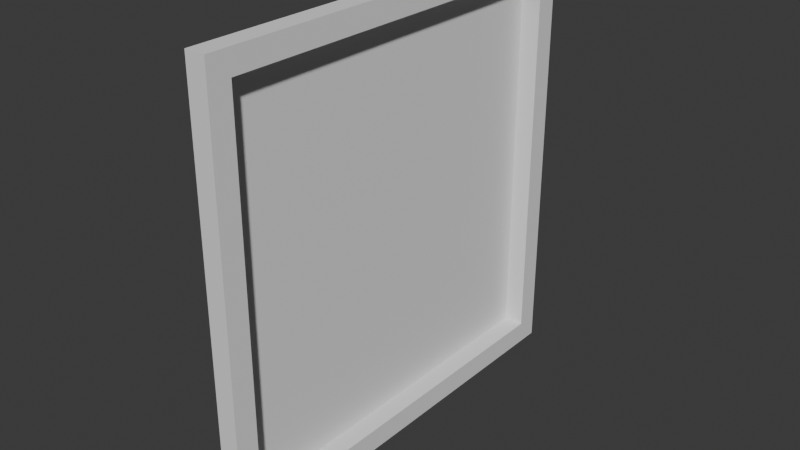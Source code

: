 # Source: normal_plakat.blend  (saved by Blender 4.4.32; exported with 4.5.12 LTS)
import bpy
from mathutils import Matrix  # noqa: F401  (used for matrix-valued properties, if any)

bpy.ops.wm.read_factory_settings(use_empty=True)
scene = bpy.context.scene
scene.name = 'Scene'

# ---- collections
col_collection = bpy.data.collections.new('Collection'); scene.collection.children.link(col_collection)

# ---- world
world_world = bpy.data.worlds.new('World'); scene.world = world_world
world_world.use_nodes = True; world_world.node_tree.nodes.clear()
_N = world_world.node_tree.nodes; _L = world_world.node_tree.links
n0 = _N.new('ShaderNodeOutputWorld'); n0.name = 'World Output'; n0.location = (300, 300)
n1 = _N.new('ShaderNodeBackground'); n1.name = 'Background'; n1.location = (10, 300)
n1.inputs[0].default_value = (0.05088, 0.05088, 0.05088, 1.0)
_L.new(n1.outputs[0], n0.inputs[0])
n0.is_active_output = True
world_world.color = (0.05088, 0.05088, 0.05088)
world_world.sun_shadow_jitter_overblur = 0.0

# ---- meshes
me_plane = bpy.data.meshes.new('Plane')
me_plane.from_pydata([(-1.0, -1.0, 0.0), (1.0, -1.0, 0.0), (-1.0, 1.0, 0.0), (1.0, 1.0, 0.0), (-0.8964, 0.8964, 0.0), (-0.8964, -0.8964, 0.0), (0.8964, -0.8964, 0.0), (0.8964, 0.8964, 0.0), (-0.8964, 0.8964, 0.09269), (-0.8964, -0.8964, 0.09269), (0.8964, -0.8964, 0.09269), (0.8964, 0.8964, 0.09269), (-1.0, 1.0, 0.09269), (-1.0, -1.0, 0.09269), (1.0, -1.0, 0.09269), (1.0, 1.0, 0.09269)], [], [(5, 6, 7, 4), (5, 4, 8, 9), (7, 6, 10, 11), (2, 0, 13, 12), (1, 3, 15, 14), (9, 8, 12, 13), (10, 9, 13, 14), (11, 10, 14, 15), (8, 11, 15, 12), (3, 2, 12, 15), (0, 1, 14, 13), (4, 7, 11, 8), (6, 5, 9, 10)])
_uv = me_plane.uv_layers.new(name='UVMap')
_uv.uv.foreach_set('vector', [0.5012, 0.5282, 0.9163, 0.5282, 0.9163, 0.9433, 0.5012, 0.9433, 0.5511, 0.04707, 0.5462, 0.454, 0.5257, 0.48, 0.5239, 0.02568, 0.9499, 0.481, 0.9548, 0.07412, 0.9754, 0.04812, 0.9771, 0.5024, 0.0001458, 0.0001458, 0.5009, 0.0527, 0.4771, 0.07818, 0.02855, 0.02629, 0.5009, 0.5603, 0.0001458, 0.5078, 0.02388, 0.4823, 0.4725, 0.5342, 0.5239, 0.02568, 0.5257, 0.48, 0.5012, 0.5016, 0.5012, 0.0001458, 0.9754, 0.04812, 0.5239, 0.02568, 0.5012, 0.0001458, 0.9999, 0.02647, 0.9771, 0.5024, 0.9754, 0.04812, 0.9999, 0.02647, 0.9999, 0.5279, 0.5257, 0.48, 0.9771, 0.5024, 0.9999, 0.5279, 0.5012, 0.5016, 0.0001458, 0.5078, 0.0001458, 0.0001458, 0.02855, 0.02629, 0.02388, 0.4823, 0.5009, 0.0527, 0.5009, 0.5603, 0.4725, 0.5342, 0.4771, 0.07818, 0.5462, 0.454, 0.9499, 0.481, 0.9771, 0.5024, 0.5257, 0.48, 0.9548, 0.07412, 0.5511, 0.04707, 0.5239, 0.02568, 0.9754, 0.04812])
me_plane.materials.append(None)
me_plane.update()

# ---- objects
ob_plane = bpy.data.objects.new('Plane', me_plane)

# ---- transforms, parenting, visibility, modifiers, constraints
ob_plane.location = (0.0, 0.0, 2.991)
ob_plane.rotation_euler = (-0.0, 1.571, 0.0)
ob_plane.scale = (2.988, 2.988, 2.988)

# ---- collection membership
col_collection.objects.link(ob_plane)

# ---- scene / render settings (as saved in the file)
scene.frame_start = 1; scene.frame_end = 250; scene.frame_set(1)
scene.render.engine = 'BLENDER_EEVEE_NEXT'
bpy.context.view_layer.update()

# ---- added for rendering (the .blend has no active camera and no usable light): camera, sun
cam_auto = bpy.data.cameras.new('AutoCamera')
cam_auto.lens = 50.0
cam_auto.sensor_width = 36.0
cam_auto.clip_end = 1000.0
ob_auto_camera = bpy.data.objects.new('AutoCamera', cam_auto)
scene.collection.objects.link(ob_auto_camera)
ob_auto_camera.location = (7.96095, -9.38699, 9.24855)
ob_auto_camera.rotation_euler = (1.09748, -7.21219e-08, 0.694738)
scene.camera = ob_auto_camera
light_auto_sun = bpy.data.lights.new('AutoSun', 'SUN')
light_auto_sun.energy = 3.0
light_auto_sun.angle = 0.0523599
ob_auto_sun = bpy.data.objects.new('AutoSun', light_auto_sun)
scene.collection.objects.link(ob_auto_sun)
ob_auto_sun.rotation_euler = (0.872665, 0.174533, 0.523599)
bpy.context.view_layer.update()
